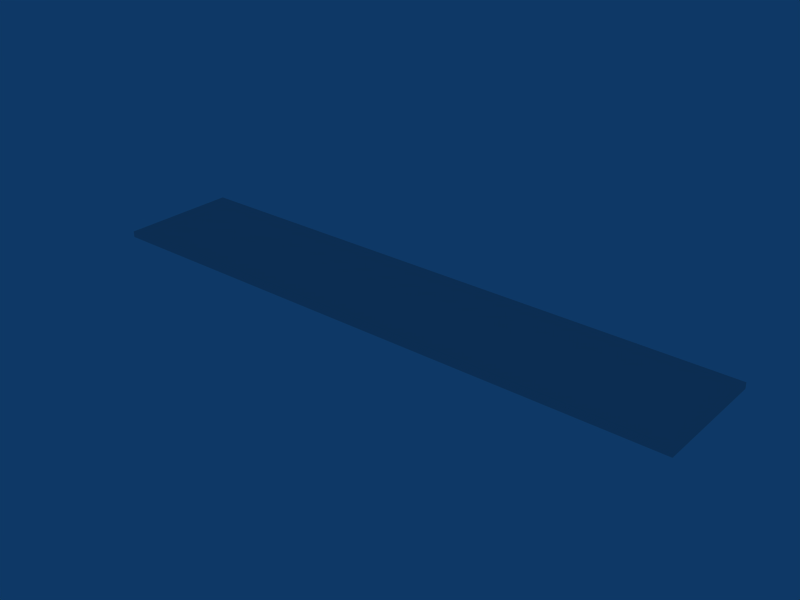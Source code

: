 # Source: plank.blend  (saved by Blender 2.49.2; exported with 4.5.12 LTS)
import bpy
from mathutils import Matrix  # noqa: F401  (used for matrix-valued properties, if any)

bpy.ops.wm.read_factory_settings(use_empty=True)
scene = bpy.context.scene
scene.name = 'Scene'

# ---- collections
col_collection_1 = bpy.data.collections.new('Collection 1'); scene.collection.children.link(col_collection_1)

# ---- materials (node trees are filled in below, after node groups)
mat_wood = bpy.data.materials.new('Wood')
mat_wood.alpha_threshold = 0.0
mat_wood.roughness = 0.5
mat_wood.specular_intensity = 0.2013
mat_wood.line_color = (0.0, 0.0, 0.0, 1.0)

# ---- material node trees

# ---- world
world_world = bpy.data.worlds.new('World'); scene.world = world_world
world_world.color = (0.05656, 0.2208, 0.4)
world_world.use_sun_shadow = False
world_world.sun_shadow_jitter_overblur = 0.0
world_world.cycles.sampling_method = 'MANUAL'
world_world.cycles.sample_map_resolution = 256

# ---- meshes
me_cube = bpy.data.meshes.new('Cube')
me_cube.from_pydata([(1.0, 0.2, -0.01), (1.0, -0.2, -0.01), (-1.0, -0.2, -0.01), (-1.0, 0.2, -0.01), (1.0, 0.2, 0.01), (1.0, -0.2, 0.01), (-1.0, -0.2, 0.01), (-1.0, 0.2, 0.01)], [], [(0, 1, 2, 3), (4, 7, 6, 5), (0, 4, 5, 1), (1, 5, 6, 2), (2, 6, 7, 3), (4, 0, 3, 7)])
_uv = me_cube.uv_layers.new(name='UVTex')
_uv.uv.foreach_set('vector', [0.0, 0.0, 1.0, 0.0, 1.0, 1.0, 0.0, 1.0, 1.0, 0.0, 1.0, 1.0, 0.0, 1.0, 0.0, 0.0, 0.0, 0.0, 1.0, 0.0, 1.0, 1.0, 0.0, 1.0, 0.0, 0.0, 1.0, 0.0, 1.0, 1.0, 0.0, 1.0, 0.0, 0.0, 1.0, 0.0, 1.0, 1.0, 0.0, 1.0, 0.0, 0.0, 1.0, 0.0, 1.0, 1.0, 0.0, 1.0])
me_cube.materials.append(mat_wood)
me_cube.use_remesh_preserve_volume = False
me_cube.use_remesh_preserve_attributes = False
me_cube.use_mirror_vertex_groups = False
me_cube.update()

# ---- objects
ob_cube = bpy.data.objects.new('Cube', me_cube)

# ---- transforms, parenting, visibility, modifiers, constraints
ob_cube.location = (0.0, 0.0, 0.0)
ob_cube.lock_rotations_4d = False
ob_cube.empty_display_type = 'ARROWS'
ob_cube.lineart.crease_threshold = 0.0

# ---- collection membership
col_collection_1.objects.link(ob_cube)

# ---- scene / render settings (as saved in the file)
scene.frame_start = 1; scene.frame_end = 250; scene.frame_set(1)
scene.render.engine = 'BLENDER_EEVEE_NEXT'
scene.render.image_settings.file_format = 'JPEG'
scene.render.image_settings.color_mode = 'RGB'
scene.render.image_settings.compression = 90
scene.render.resolution_x = 800
scene.render.resolution_y = 600
scene.render.pixel_aspect_x = 100.0
scene.render.pixel_aspect_y = 100.0
scene.render.fps = 25
scene.render.dither_intensity = 0.0
scene.render.use_compositing = False
scene.render.use_sequencer = False
scene.render.bake_margin = 2
scene.render.bake_bias = 0.0
scene.render.use_stamp_time = False
scene.render.use_stamp_date = False
scene.render.use_stamp_frame = False
scene.render.use_stamp_camera = False
scene.render.use_stamp_scene = False
scene.render.use_stamp_filename = False
scene.render.use_stamp_render_time = False
scene.render.stamp_font_size = 0
scene.cycles.use_denoising = False
scene.cycles.samples = 10
scene.cycles.sampling_pattern = 'TABULATED_SOBOL'
scene.cycles.light_sampling_threshold = 0.0
scene.cycles.use_adaptive_sampling = False
scene.cycles.use_light_tree = False
scene.cycles.blur_glossy = 0.0
scene.cycles.volume_bounces = 1
scene.cycles.pixel_filter_type = 'GAUSSIAN'
scene.cycles.sample_clamp_indirect = 0.0
scene.view_settings.view_transform = 'Raw'
bpy.context.view_layer.update()

# ---- added for rendering (the .blend has no active camera): camera
cam_auto = bpy.data.cameras.new('AutoCamera')
cam_auto.lens = 50.0
cam_auto.sensor_width = 36.0
cam_auto.clip_end = 1000.0
ob_auto_camera = bpy.data.objects.new('AutoCamera', cam_auto)
scene.collection.objects.link(ob_auto_camera)
ob_auto_camera.location = (1.88719, -2.26462, 1.50975)
ob_auto_camera.rotation_euler = (1.09748, -7.21219e-08, 0.694738)
scene.camera = ob_auto_camera
bpy.context.view_layer.update()
